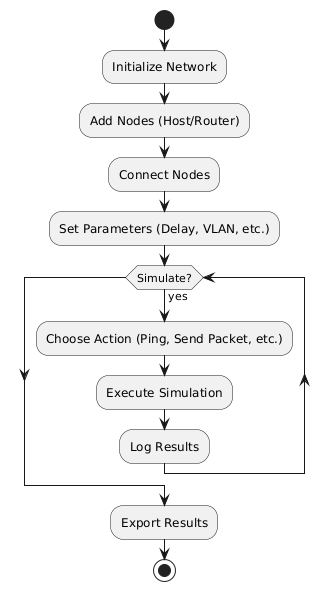

The diagram above was rendered by PlantUML. Its source (embedded in the PNG):
@startuml
start
:Initialize Network;
:Add Nodes (Host/Router);
:Connect Nodes;
:Set Parameters (Delay, VLAN, etc.);
while (Simulate?) is (yes)
    :Choose Action (Ping, Send Packet, etc.);
    :Execute Simulation;
    :Log Results;
endwhile
:Export Results;
stop
@enduml